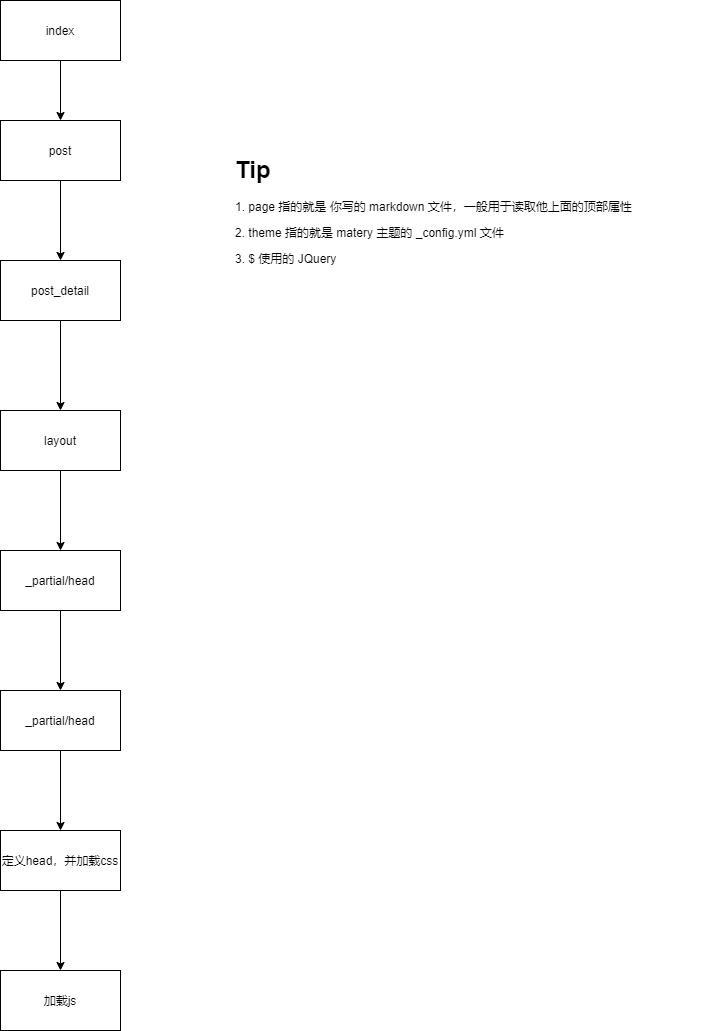

The diagram above was exported from draw.io. Its source (the exported page's mxGraphModel, read from the mxfile embedded in the PNG):
<mxGraphModel dx="1024" dy="1761" grid="1" gridSize="10" guides="1" tooltips="1" connect="1" arrows="1" fold="1" page="1" pageScale="1" pageWidth="827" pageHeight="1169" math="0" shadow="0">
  <root>
    <mxCell id="0" />
    <mxCell id="1" parent="0" />
    <mxCell id="W5PD7I4v01pRk2A6tDXo-5" value="" style="edgeStyle=orthogonalEdgeStyle;rounded=0;orthogonalLoop=1;jettySize=auto;html=1;" parent="1" source="W5PD7I4v01pRk2A6tDXo-1" target="W5PD7I4v01pRk2A6tDXo-4" edge="1">
      <mxGeometry relative="1" as="geometry" />
    </mxCell>
    <mxCell id="W5PD7I4v01pRk2A6tDXo-1" value="layout" style="rounded=0;whiteSpace=wrap;html=1;" parent="1" vertex="1">
      <mxGeometry x="340" y="130" width="120" height="60" as="geometry" />
    </mxCell>
    <mxCell id="W5PD7I4v01pRk2A6tDXo-7" value="" style="edgeStyle=orthogonalEdgeStyle;rounded=0;orthogonalLoop=1;jettySize=auto;html=1;" parent="1" source="W5PD7I4v01pRk2A6tDXo-4" target="W5PD7I4v01pRk2A6tDXo-6" edge="1">
      <mxGeometry relative="1" as="geometry" />
    </mxCell>
    <mxCell id="W5PD7I4v01pRk2A6tDXo-4" value="_partial/head" style="rounded=0;whiteSpace=wrap;html=1;" parent="1" vertex="1">
      <mxGeometry x="340" y="270" width="120" height="60" as="geometry" />
    </mxCell>
    <mxCell id="W5PD7I4v01pRk2A6tDXo-9" value="" style="edgeStyle=orthogonalEdgeStyle;rounded=0;orthogonalLoop=1;jettySize=auto;html=1;" parent="1" source="W5PD7I4v01pRk2A6tDXo-6" target="W5PD7I4v01pRk2A6tDXo-8" edge="1">
      <mxGeometry relative="1" as="geometry" />
    </mxCell>
    <mxCell id="W5PD7I4v01pRk2A6tDXo-6" value="_partial/head" style="rounded=0;whiteSpace=wrap;html=1;" parent="1" vertex="1">
      <mxGeometry x="340" y="410" width="120" height="60" as="geometry" />
    </mxCell>
    <mxCell id="W5PD7I4v01pRk2A6tDXo-11" value="" style="edgeStyle=orthogonalEdgeStyle;rounded=0;orthogonalLoop=1;jettySize=auto;html=1;" parent="1" source="W5PD7I4v01pRk2A6tDXo-8" target="W5PD7I4v01pRk2A6tDXo-10" edge="1">
      <mxGeometry relative="1" as="geometry" />
    </mxCell>
    <mxCell id="W5PD7I4v01pRk2A6tDXo-8" value="定义head，并加载css" style="rounded=0;whiteSpace=wrap;html=1;" parent="1" vertex="1">
      <mxGeometry x="340" y="550" width="120" height="60" as="geometry" />
    </mxCell>
    <mxCell id="W5PD7I4v01pRk2A6tDXo-10" value="加载js" style="rounded=0;whiteSpace=wrap;html=1;" parent="1" vertex="1">
      <mxGeometry x="340" y="690" width="120" height="60" as="geometry" />
    </mxCell>
    <mxCell id="W5PD7I4v01pRk2A6tDXo-14" value="" style="edgeStyle=orthogonalEdgeStyle;rounded=0;orthogonalLoop=1;jettySize=auto;html=1;" parent="1" source="W5PD7I4v01pRk2A6tDXo-12" target="W5PD7I4v01pRk2A6tDXo-13" edge="1">
      <mxGeometry relative="1" as="geometry" />
    </mxCell>
    <mxCell id="W5PD7I4v01pRk2A6tDXo-12" value="index" style="rounded=0;whiteSpace=wrap;html=1;" parent="1" vertex="1">
      <mxGeometry x="340" y="-280" width="120" height="60" as="geometry" />
    </mxCell>
    <mxCell id="W5PD7I4v01pRk2A6tDXo-19" value="" style="edgeStyle=orthogonalEdgeStyle;rounded=0;orthogonalLoop=1;jettySize=auto;html=1;" parent="1" source="W5PD7I4v01pRk2A6tDXo-13" target="W5PD7I4v01pRk2A6tDXo-18" edge="1">
      <mxGeometry relative="1" as="geometry" />
    </mxCell>
    <mxCell id="W5PD7I4v01pRk2A6tDXo-13" value="post" style="rounded=0;whiteSpace=wrap;html=1;" parent="1" vertex="1">
      <mxGeometry x="340" y="-160" width="120" height="60" as="geometry" />
    </mxCell>
    <mxCell id="W5PD7I4v01pRk2A6tDXo-17" value="&lt;h1&gt;Tip&lt;/h1&gt;&lt;p&gt;1. page 指的就是 你写的 markdown 文件，一般用于读取他上面的顶部属性&lt;/p&gt;&lt;p&gt;2. theme 指的就是 matery 主题的 _config.yml 文件&lt;/p&gt;&lt;p&gt;3. $ 使用的 JQuery&lt;/p&gt;" style="text;html=1;strokeColor=none;fillColor=none;spacing=5;spacingTop=-20;whiteSpace=wrap;overflow=hidden;rounded=0;" parent="1" vertex="1">
      <mxGeometry x="570" y="-130" width="470" height="170" as="geometry" />
    </mxCell>
    <mxCell id="W5PD7I4v01pRk2A6tDXo-20" value="" style="edgeStyle=orthogonalEdgeStyle;rounded=0;orthogonalLoop=1;jettySize=auto;html=1;" parent="1" source="W5PD7I4v01pRk2A6tDXo-18" target="W5PD7I4v01pRk2A6tDXo-1" edge="1">
      <mxGeometry relative="1" as="geometry" />
    </mxCell>
    <mxCell id="W5PD7I4v01pRk2A6tDXo-18" value="post_detail" style="rounded=0;whiteSpace=wrap;html=1;" parent="1" vertex="1">
      <mxGeometry x="340" y="-20" width="120" height="60" as="geometry" />
    </mxCell>
  </root>
</mxGraphModel>